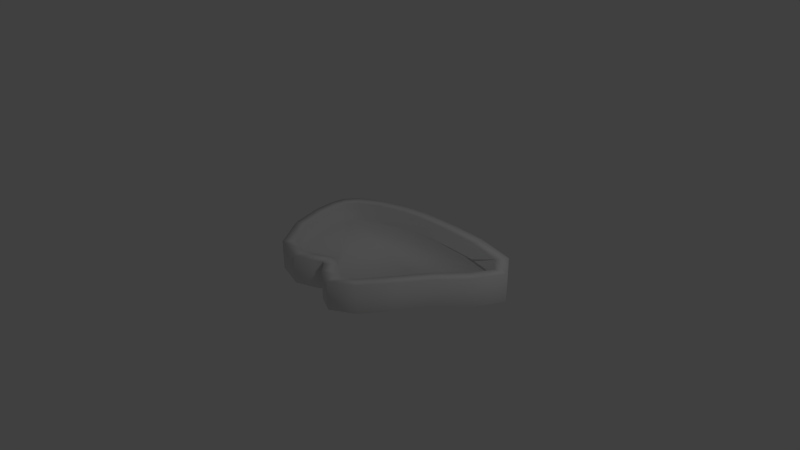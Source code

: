 # Source: koi_pond.blend  (saved by Blender 2.74.0; exported with 4.5.12 LTS)
import bpy
from mathutils import Matrix  # noqa: F401  (used for matrix-valued properties, if any)

bpy.ops.wm.read_factory_settings(use_empty=True)
scene = bpy.context.scene
scene.name = 'Scene'

# ---- collections
col_collection_1 = bpy.data.collections.new('Collection 1'); scene.collection.children.link(col_collection_1)

# ---- world
world_world = bpy.data.worlds.new('World'); scene.world = world_world
world_world.color = (0.05088, 0.05088, 0.05088)
world_world.use_sun_shadow = False
world_world.sun_shadow_jitter_overblur = 0.0
world_world.cycles.sampling_method = 'MANUAL'
world_world.cycles.sample_map_resolution = 256

# ---- cameras
cam_camera = bpy.data.cameras.new('Camera')
cam_camera.clip_end = 100.0
cam_camera.lens = 35.0
cam_camera.sensor_width = 32.0
cam_camera.sensor_height = 18.0
cam_camera.ortho_scale = 7.314
cam_camera.dof.focus_distance = 0.0
cam_camera.dof.aperture_fstop = 128.0

# ---- lights
light_lamp = bpy.data.lights.new('Lamp', 'POINT')
light_lamp.transmission_factor = 0.0
light_lamp.cutoff_distance = 30.0
light_lamp.energy = 100.0
light_lamp.shadow_buffer_clip_start = 1.001
light_lamp.shadow_soft_size = 0.1
light_lamp.shadow_maximum_resolution = 0.006
light_lamp.use_absolute_resolution = True
light_lamp.cycles.use_multiple_importance_sampling = False

# ---- meshes
me_mesh = bpy.data.meshes.new('Mesh')
me_mesh.from_pydata([(-0.8365, -0.816, 0.1706), (-0.7363, -0.6798, 0.1706), (-0.7363, -0.6798, -0.06284), (-0.8365, -0.816, -0.2124), (-1.158, -0.3522, 0.1706), (-1.005, -0.2799, 0.1706), (-1.005, -0.2799, -0.06284), (-1.158, -0.3522, -0.2124), (-1.288, 0.0888, 0.1706), (-1.122, 0.1204, 0.1706), (-1.122, 0.1204, -0.06284), (-1.288, 0.0888, -0.2124), (-1.314, 0.3836, 0.1706), (-1.145, 0.379, 0.1706), (-1.145, 0.379, -0.06284), (-1.314, 0.3836, -0.2124), (-1.282, 0.5886, 0.1706), (-1.127, 0.5205, 0.1706), (-1.127, 0.5205, -0.06284), (-1.282, 0.5886, -0.2124), (-1.135, 0.7713, 0.1706), (-1.028, 0.6402, 0.1706), (-1.028, 0.6402, -0.06284), (-1.135, 0.7713, -0.2124), (-0.8174, 0.9381, 0.1706), (-0.7554, 0.7808, 0.1706), (-0.7554, 0.7808, -0.06284), (-0.8174, 0.9381, -0.2124), (-0.4324, 1.045, 0.1706), (-0.3998, 0.8791, 0.1706), (-0.3998, 0.8791, -0.06284), (-0.4324, 1.045, -0.2124), (-0.1338, 1.08, 0.1706), (-0.1225, 0.9116, 0.1706), (-0.1225, 0.9116, -0.06284), (-0.1338, 1.08, -0.2124), (0.1201, 1.085, 0.1706), (0.1205, 0.9155, 0.1706), (0.1205, 0.9155, -0.06284), (0.1201, 1.085, -0.2124), (0.4532, 1.08, 0.1706), (0.4459, 0.9116, 0.1706), (0.4459, 0.9116, -0.06284), (0.4532, 1.08, -0.2124), (0.93, 1.045, 0.1706), (0.904, 0.8777, 0.1706), (0.904, 0.8777, -0.06284), (0.93, 1.045, -0.2124), (1.484, 0.9083, 0.1706), (1.393, 0.7658, 0.1706), (1.393, 0.7658, -0.06284), (1.484, 0.9083, -0.2124), (1.725, 0.5876, 0.1706), (1.556, 0.5747, 0.1706), (1.556, 0.5747, -0.06284), (1.725, 0.5876, -0.2124), (1.527, 0.2106, 0.1706), (1.391, 0.3105, 0.1706), (1.391, 0.3105, -0.06284), (1.527, 0.2106, -0.2124), (1.213, -0.1282, 0.1706), (1.081, -0.02199, 0.1706), (1.081, -0.02199, -0.06284), (1.213, -0.1282, -0.2124), (0.9513, -0.5031, 0.1706), (0.8132, -0.4057, 0.1706), (0.8132, -0.4057, -0.06284), (0.9513, -0.5031, -0.2124), (0.6806, -0.8801, 0.1706), (0.5654, -0.7564, 0.1706), (0.5654, -0.7564, -0.06284), (0.6806, -0.8801, -0.2124), (0.3659, -1.062, 0.1706), (0.3601, -0.8926, 0.1706), (0.3601, -0.8926, -0.06284), (0.3659, -1.062, -0.2124), (0.1161, -0.9426, 0.1706), (0.2195, -0.8088, 0.1706), (0.2195, -0.8088, -0.06284), (0.1161, -0.9426, -0.2124), (-0.002169, -0.8113, 0.1706), (0.09969, -0.6764, 0.1706), (0.09969, -0.6764, -0.06284), (-0.002169, -0.8113, -0.2124), (-0.04599, -0.7813, 0.1706), (-0.04818, -0.6122, 0.1706), (-0.04818, -0.6122, -0.06284), (-0.04599, -0.7813, -0.2124), (-0.1472, -0.8445, 0.1706), (-0.2164, -0.6903, 0.1706), (-0.2164, -0.6903, -0.06284), (-0.1472, -0.8445, -0.2124), (-0.4213, -0.9432, 0.1706), (-0.4267, -0.7742, 0.1706), (-0.4267, -0.7742, -0.06284), (-0.4213, -0.9432, -0.2124)], [], [(0, 4, 7, 3), (1, 5, 4, 0), (2, 6, 5, 1), (4, 8, 11, 7), (5, 9, 8, 4), (6, 10, 9, 5), (8, 12, 15, 11), (9, 13, 12, 8), (10, 14, 13, 9), (12, 16, 19, 15), (13, 17, 16, 12), (14, 18, 17, 13), (16, 20, 23, 19), (17, 21, 20, 16), (18, 22, 21, 17), (20, 24, 27, 23), (21, 25, 24, 20), (22, 26, 25, 21), (24, 28, 31, 27), (25, 29, 28, 24), (26, 30, 29, 25), (28, 32, 35, 31), (29, 33, 32, 28), (30, 34, 33, 29), (32, 36, 39, 35), (33, 37, 36, 32), (34, 38, 37, 33), (36, 40, 43, 39), (37, 41, 40, 36), (38, 42, 41, 37), (40, 44, 47, 43), (41, 45, 44, 40), (42, 46, 45, 41), (44, 48, 51, 47), (45, 49, 48, 44), (46, 50, 49, 45), (48, 52, 55, 51), (49, 53, 52, 48), (50, 54, 53, 49), (52, 56, 59, 55), (53, 57, 56, 52), (54, 58, 57, 53), (56, 60, 63, 59), (57, 61, 60, 56), (58, 62, 61, 57), (60, 64, 67, 63), (61, 65, 64, 60), (62, 66, 65, 61), (64, 68, 71, 67), (65, 69, 68, 64), (66, 70, 69, 65), (68, 72, 75, 71), (69, 73, 72, 68), (70, 74, 73, 69), (72, 76, 79, 75), (73, 77, 76, 72), (74, 78, 77, 73), (76, 80, 83, 79), (77, 81, 80, 76), (78, 82, 81, 77), (80, 84, 87, 83), (81, 85, 84, 80), (82, 86, 85, 81), (84, 88, 91, 87), (85, 89, 88, 84), (86, 90, 89, 85), (88, 92, 95, 91), (89, 93, 92, 88), (90, 94, 93, 89), (92, 0, 3, 95), (93, 1, 0, 92), (94, 2, 1, 93), (46, 42, 38, 34, 30, 26, 22, 18, 14, 10, 6, 2, 94, 90, 86, 82, 78, 74, 70, 66, 62, 58, 54, 50)])
me_mesh.polygons.foreach_set('use_smooth', [True] * 73)
me_mesh.use_remesh_preserve_volume = False
me_mesh.use_remesh_preserve_attributes = False
me_mesh.use_mirror_vertex_groups = False
me_mesh.update()

# ---- objects
ob_nurbscircle = bpy.data.objects.new('NurbsCircle', me_mesh)
ob_lamp = bpy.data.objects.new('Lamp', light_lamp)
ob_camera = bpy.data.objects.new('Camera', cam_camera)

# ---- transforms, parenting, visibility, modifiers, constraints
ob_nurbscircle.location = (0.0, 0.0, 0.0)
ob_nurbscircle.lineart.crease_threshold = 0.0
ob_lamp.location = (4.076, 1.005, 5.904)
ob_lamp.rotation_euler = (0.6503, 0.05522, 1.866)
ob_lamp.lock_rotations_4d = False
ob_lamp.empty_display_type = 'ARROWS'
ob_lamp.color = (0.0, 0.0, 0.0, 0.0)
ob_lamp.lineart.crease_threshold = 0.0
ob_camera.location = (7.481, -6.508, 5.344)
ob_camera.rotation_euler = (1.109, 0.01082, 0.8149)
ob_camera.lock_rotations_4d = False
ob_camera.empty_display_type = 'ARROWS'
ob_camera.color = (0.0, 0.0, 0.0, 0.0)
ob_camera.display_type = 'WIRE'
ob_camera.lineart.crease_threshold = 0.0

# ---- collection membership
col_collection_1.objects.link(ob_nurbscircle)
col_collection_1.objects.link(ob_lamp)
col_collection_1.objects.link(ob_camera)

# ---- scene / render settings (as saved in the file)
scene.camera = ob_camera
scene.frame_start = 1; scene.frame_end = 250; scene.frame_set(1)
scene.render.engine = 'BLENDER_EEVEE_NEXT'
scene.render.resolution_percentage = 50
scene.render.dither_intensity = 0.0
scene.cycles.use_denoising = False
scene.cycles.samples = 10
scene.cycles.sampling_pattern = 'TABULATED_SOBOL'
scene.cycles.light_sampling_threshold = 0.0
scene.cycles.use_adaptive_sampling = False
scene.cycles.use_light_tree = False
scene.cycles.blur_glossy = 0.0
scene.cycles.pixel_filter_type = 'GAUSSIAN'
scene.cycles.sample_clamp_indirect = 0.0
scene.view_settings.view_transform = 'Standard'
bpy.context.view_layer.update()
